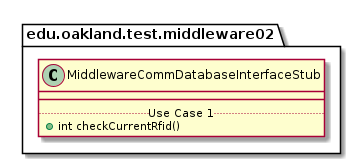

The diagram above was rendered by PlantUML. Its source (embedded in the PNG):
@startuml MiddlewareCommDatabaseInterfaceStub

package edu.oakland.test.middleware02 {
    class MiddlewareCommDatabaseInterfaceStub {
        __
        .. Use Case 1 ..
        + int checkCurrentRfid()
    }
}

@enduml